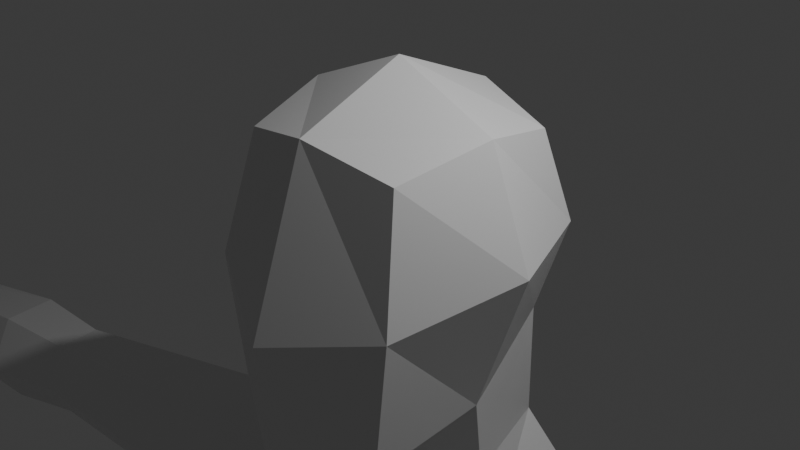 # Source: 3dBaseModel.blend  (saved by Blender 5.0.118; exported with 4.5.12 LTS)
import bpy
from mathutils import Matrix  # noqa: F401  (used for matrix-valued properties, if any)

bpy.ops.wm.read_factory_settings(use_empty=True)
scene = bpy.context.scene
scene.name = 'Scene'

# ---- collections
col_collection = bpy.data.collections.new('Collection'); scene.collection.children.link(col_collection)

# ---- materials (node trees are filled in below, after node groups)
mat_material = bpy.data.materials.new('Material')
mat_material.alpha_threshold = 0.0
mat_material.use_backface_culling_lightprobe_volume = False
mat_material.roughness = 0.5
mat_material.line_color = (0.0, 0.0, 0.0, 1.0)

# ---- material node trees
mat_material.use_nodes = True; mat_material.node_tree.nodes.clear()
_N = mat_material.node_tree.nodes; _L = mat_material.node_tree.links
n0 = _N.new('ShaderNodeOutputMaterial'); n0.name = 'Material Output'; n0.location = (200, 100)
n1 = _N.new('ShaderNodeBsdfPrincipled'); n1.name = 'Principled BSDF'; n1.location = (-200, 100)
_L.new(n1.outputs[0], n0.inputs[0])
n0.is_active_output = True

# ---- world
world_world = bpy.data.worlds.new('World'); scene.world = world_world
world_world.use_nodes = True; world_world.node_tree.nodes.clear()
_N = world_world.node_tree.nodes; _L = world_world.node_tree.links
n0 = _N.new('ShaderNodeOutputWorld'); n0.name = 'World Output'; n0.location = (200, 100)
n1 = _N.new('ShaderNodeBackground'); n1.name = 'Background'; n1.location = (-200, 100)
n1.inputs[0].default_value = (0.05088, 0.05088, 0.05088, 1.0)
_L.new(n1.outputs[0], n0.inputs[0])
n0.is_active_output = True
world_world.color = (0.05088, 0.05088, 0.05088)
world_world.sun_shadow_jitter_overblur = 0.0

# ---- cameras
cam_camera = bpy.data.cameras.new('Camera')
cam_camera.clip_end = 100.0
cam_camera.ortho_scale = 7.314

# ---- lights
light_light = bpy.data.lights.new('Light', 'POINT')
light_light.energy = 1000.0
light_light.shadow_soft_size = 0.1

# ---- meshes
me_cube = bpy.data.meshes.new('Cube')
me_cube.from_pydata([(1.0, 1.0, 1.0), (1.0, 0.9972, -1.013), (1.0, -1.003, 0.9867), (1.0, -1.259, -1.985), (0.0, 1.222, -1.238), (1.225, 1.225, 0.0), (1.225, -1.306, -0.3825), (0.0, -1.228, 1.211), (1.225, 0.0, 1.225), (0.0, -1.703, -2.817), (0.0, 1.225, 1.225), (1.225, -0.09305, -1.61), (0.0, 1.732, 0.0), (1.732, -0.002818, -0.01326), (0.0, -0.6734, -2.735), (0.0, -1.885, -0.7171), (0.0, 0.0, 1.732), (0.0, 1.684, -3.491), (1.362, 0.07329, -3.517), (1.669, 1.401, -3.491), (0.0, -0.6521, -3.521), (0.0, -0.4155, -3.017), (1.123, 0.1277, -2.615), (0.9172, 1.123, -2.399), (0.0, 1.328, -2.48), (0.0, 2.267, -4.349), (2.654, 0.1636, -4.371), (2.832, 1.241, -4.399), (0.0, -1.79, -4.408), (0.004577, 2.578, -6.516), (2.589, 0.1265, -6.261), (2.766, 1.204, -6.289), (0.004379, -2.107, -6.09), (-0.004968, 2.032, -10.65), (1.939, -0.2901, -10.43), (2.404, 1.44, -10.47), (-0.005996, -1.531, -10.67), (-0.002197, 2.209, -11.96), (2.196, -0.3692, -11.96), (2.29, 2.274, -11.87), (-0.002373, -1.794, -12.01), (0.007285, 2.375, -7.784), (0.006787, -1.849, -7.662), (2.255, -0.4257, -7.547), (2.629, 1.762, -7.541), (0.002004, -1.941, -5.21), (2.533, -0.3936, -5.303), (2.888, 1.761, -5.357), (0.00219, 2.416, -5.383), (0.5093, 2.181, -10.54), (0.5571, -1.172, -10.6), (0.4631, 2.557, -11.87), (1.139, -1.381, -12.52), (2.189, 1.178, -10.43), (2.48, 1.29, -11.96), (-0.002239, 1.251, -11.97), (2.247, -0.2187, -27.25), (2.302, 1.752, -13.46), (2.4, 2.036, -12.64), (0.5737, 2.319, -12.64), (2.699, 0.8761, -19.85), (0.4564, -0.919, -13.5), (0.0, -1.331, -13.51), (0.0, 1.713, -13.47), (0.5386, 1.725, -13.47), (2.302, 1.752, -12.78), (0.5386, 1.725, -12.78), (0.4564, -0.919, -12.78), (1.72, -0.2187, -27.25), (1.867, 0.8246, -27.25), (2.32, 0.4783, -27.25), (1.34, 0.6053, -27.25), (1.267, -0.2187, -27.25), (1.124, 1.154, -19.85), (2.258, 1.344, -19.85), (1.031, -0.3644, -19.85), (1.674, -0.8319, -19.85), (2.526, -0.2484, -19.85), (2.458, 1.922, -16.31), (2.863, 1.313, -16.31), (0.5628, 1.779, -16.31), (1.315, -1.551, -16.31), (0.4484, -0.9429, -16.31), (2.564, -0.5074, -16.31), (1.052, 1.5, -22.15), (3.215, 1.172, -22.15), (2.4, 1.879, -22.15), (0.9068, -0.1405, -22.15), (3.017, -0.2146, -22.15), (1.851, -0.8473, -22.15), (2.497, -0.2187, -28.65), (1.692, -0.2187, -28.65), (1.916, 1.121, -28.65), (2.609, 0.5919, -28.65), (1.112, 0.7861, -28.65), (0.9996, -0.2187, -28.65), (2.513, -2.363, -28.22), (1.707, -2.799, -28.22), (1.692, -2.799, -28.65), (1.013, -2.363, -28.22), (0.9996, -2.363, -28.65), (2.497, -2.363, -28.65), (2.654, 0.1636, -4.371), (2.832, 1.241, -4.399), (2.589, 0.1265, -6.261), (2.766, 1.204, -6.289), (2.533, -0.3936, -5.303), (2.888, 1.761, -5.357), (3.724, -0.01339, -4.405), (3.902, 1.064, -4.432), (3.659, -0.05051, -6.295), (3.836, 1.027, -6.322), (3.603, -0.5705, -5.336), (3.958, 1.584, -5.391), (7.538, -0.4588, -4.859), (7.653, 0.2414, -4.877), (7.496, -0.4829, -6.087), (7.611, 0.2172, -6.105), (7.459, -0.8209, -5.464), (7.69, 0.5794, -5.5), (8.791, -0.7403, -4.764), (8.931, 0.111, -4.785), (8.74, -0.7696, -6.258), (8.88, 0.08167, -6.279), (8.695, -1.181, -5.5), (8.976, 0.522, -5.543), (16.59, -1.306, -5.84), (13.49, -1.224, -6.295), (13.52, -0.6985, -6.391), (13.51, -1.059, -5.383), (13.54, -0.5335, -5.478), (13.48, -1.405, -5.791), (13.55, -0.353, -5.983), (15.27, -1.541, -6.549), (15.32, -0.7116, -6.701), (15.36, -0.1665, -6.056), (15.35, -0.4512, -5.261), (15.3, -1.281, -5.109), (15.26, -1.826, -5.754), (13.04, -1.195, -6.291), (13.08, -0.6693, -6.387), (13.06, -1.03, -5.378), (13.1, -0.5043, -5.474), (13.04, -1.376, -5.786), (13.1, -0.3238, -5.978)], [], [(11, 14, 21, 22), (13, 8, 2, 6), (4, 12, 5, 1), (4, 1, 23, 24), (11, 13, 6, 3), (1, 11, 22, 23), (1, 5, 13, 11), (0, 10, 16, 8), (6, 2, 7, 15), (46, 45, 32, 30), (8, 16, 7, 2), (5, 0, 8, 13), (26, 28, 45, 46), (19, 18, 26, 27), (23, 22, 18, 19), (22, 21, 20, 18), (24, 23, 19, 17), (14, 11, 3, 9), (25, 27, 47, 48), (41, 44, 35, 49, 33), (53, 34, 38, 54), (29, 31, 44, 41), (52, 81, 83, 38), (50, 36, 40, 52), (49, 35, 39, 51), (30, 32, 42, 43), (3, 6, 15, 9), (44, 43, 34, 53, 35), (51, 39, 58, 59), (18, 20, 28, 26), (17, 19, 27, 25), (31, 30, 43, 44), (64, 63, 55, 37, 51, 59), (33, 49, 51, 37), (34, 50, 52, 38), (12, 10, 0, 5), (54, 79, 78, 65, 57), (64, 57, 65, 66), (35, 53, 54, 39), (82, 80, 73, 75), (57, 64, 59, 58), (61, 62, 63, 64), (40, 55, 63, 62), (83, 81, 76, 77), (52, 40, 62, 61), (39, 54, 57, 58), (89, 87, 72, 68), (86, 85, 70, 69), (84, 86, 69, 71), (38, 83, 79, 54), (61, 64, 66, 67), (67, 82, 81, 52, 61), (70, 56, 90, 93), (72, 71, 94, 95), (95, 91, 98, 100), (87, 84, 71, 72), (85, 88, 56, 70), (88, 89, 68, 56), (79, 83, 77, 60), (80, 78, 74, 73), (78, 79, 60, 74), (81, 82, 75, 76), (66, 65, 78, 80), (67, 66, 80, 82), (77, 76, 89, 88), (60, 77, 88, 85), (75, 73, 84, 87), (73, 74, 86, 84), (74, 60, 85, 86), (76, 75, 87, 89), (43, 42, 36, 50, 34), (48, 47, 31, 29), (93, 94, 92), (56, 68, 97, 96), (71, 69, 92, 94), (69, 70, 93, 92), (97, 99, 100, 98), (96, 97, 98, 101), (72, 95, 100, 99), (91, 90, 101, 98), (90, 56, 96, 101), (68, 72, 99, 97), (91, 95, 94, 93, 90), (103, 102, 108, 109), (109, 108, 114, 115), (106, 104, 110, 112), (111, 113, 119, 117), (113, 109, 115, 119), (102, 106, 112, 108), (107, 103, 109, 113), (105, 107, 113, 111), (118, 116, 122, 124), (110, 111, 117, 116), (104, 105, 111, 110), (112, 110, 116, 118), (108, 112, 118, 114), (115, 114, 120, 121), (114, 118, 124, 120), (119, 115, 121, 125), (117, 119, 125, 123), (116, 117, 123, 122), (135, 134, 128, 132), (134, 133, 127, 128), (128, 127, 139, 140), (127, 131, 143, 139), (136, 135, 132, 130), (137, 136, 130, 129), (138, 137, 129, 131), (133, 138, 131, 127), (126, 138, 133), (126, 137, 138), (126, 136, 137), (126, 135, 136), (126, 133, 134), (126, 134, 135), (141, 142, 121, 120), (142, 144, 125, 121), (132, 128, 140, 144), (130, 132, 144, 142), (129, 130, 142, 141), (131, 129, 141, 143), (144, 140, 123, 125), (140, 139, 122, 123), (139, 143, 124, 122), (143, 141, 120, 124)])
_uv = me_cube.uv_layers.new(name='UVMap')
_uv.uv.foreach_set('vector', [0.375, 0.625, 0.25, 0.625, 0.25, 0.625, 0.375, 0.625, 0.5, 0.625, 0.625, 0.625, 0.625, 0.75, 0.5, 0.75, 0.375, 0.375, 0.5, 0.375, 0.5, 0.5, 0.375, 0.5, 0.375, 0.375, 0.375, 0.5, 0.375, 0.5, 0.375, 0.375, 0.375, 0.625, 0.5, 0.625, 0.5, 0.75, 0.375, 0.75, 0.375, 0.5, 0.375, 0.625, 0.375, 0.625, 0.375, 0.5, 0.375, 0.5, 0.5, 0.5, 0.5, 0.625, 0.375, 0.625, 0.625, 0.5, 0.75, 0.5, 0.75, 0.625, 0.625, 0.625, 0.5, 0.75, 0.625, 0.75, 0.625, 0.875, 0.5, 0.875, 0.375, 0.625, 0.25, 0.625, 0.25, 0.625, 0.375, 0.625, 0.625, 0.625, 0.75, 0.625, 0.75, 0.75, 0.625, 0.75, 0.5, 0.5, 0.625, 0.5, 0.625, 0.625, 0.5, 0.625, 0.375, 0.625, 0.25, 0.625, 0.25, 0.625, 0.375, 0.625, 0.375, 0.5, 0.375, 0.625, 0.375, 0.625, 0.375, 0.5, 0.375, 0.5, 0.375, 0.625, 0.375, 0.625, 0.375, 0.5, 0.375, 0.625, 0.25, 0.625, 0.25, 0.625, 0.375, 0.625, 0.375, 0.375, 0.375, 0.5, 0.375, 0.5, 0.375, 0.375, 0.25, 0.625, 0.375, 0.625, 0.375, 0.75, 0.25, 0.75, 0.375, 0.375, 0.375, 0.5, 0.375, 0.5, 0.375, 0.375, 0.375, 0.375, 0.375, 0.5, 0.375, 0.5, 0.375, 0.4112, 0.375, 0.375, 0.375, 0.5299, 0.375, 0.625, 0.375, 0.625, 0.375, 0.5299, 0.375, 0.375, 0.375, 0.5, 0.375, 0.5, 0.375, 0.375, 0.2862, 0.625, 0.2862, 0.625, 0.3781, 0.625, 0.375, 0.625, 0.2862, 0.625, 0.25, 0.625, 0.25, 0.625, 0.2862, 0.625, 0.375, 0.4112, 0.375, 0.5, 0.375, 0.5, 0.375, 0.4112, 0.375, 0.625, 0.25, 0.625, 0.25, 0.625, 0.375, 0.625, 0.375, 0.75, 0.5, 0.75, 0.5, 0.875, 0.375, 0.875, 0.375, 0.5, 0.375, 0.625, 0.375, 0.625, 0.375, 0.5299, 0.375, 0.5, 0.375, 0.4112, 0.375, 0.5, 0.375, 0.5, 0.375, 0.4112, 0.375, 0.625, 0.25, 0.625, 0.25, 0.625, 0.375, 0.625, 0.375, 0.375, 0.375, 0.5, 0.375, 0.5, 0.375, 0.375, 0.375, 0.5, 0.375, 0.625, 0.375, 0.625, 0.375, 0.5, 0.3537, 0.4624, 0.0, 0.0, 0.0, 0.0, 0.375, 0.375, 0.375, 0.4112, 0.375, 0.4112, 0.375, 0.375, 0.375, 0.4112, 0.375, 0.4112, 0.375, 0.375, 0.375, 0.625, 0.2862, 0.625, 0.2862, 0.625, 0.375, 0.625, 0.5, 0.375, 0.625, 0.375, 0.625, 0.5, 0.5, 0.5, 0.375, 0.5299, 0.375, 0.5299, 0.3776, 0.5383, 0.375, 0.5299, 0.375, 0.5299, 0.3537, 0.4624, 0.375, 0.5299, 0.375, 0.5299, 0.3537, 0.4624, 0.375, 0.5, 0.375, 0.5299, 0.375, 0.5299, 0.375, 0.5, 0.2862, 0.625, 0.3503, 0.4515, 0.3537, 0.4624, 0.2862, 0.625, 0.375, 0.5299, 0.3537, 0.4624, 0.375, 0.4112, 0.375, 0.5, 0.2862, 0.625, 0.25, 0.625, 0.3451, 0.4349, 0.3537, 0.4624, 0.0, 0.0, 0.0, 0.0, 0.0, 0.0, 0.0, 0.0, 0.3781, 0.625, 0.2862, 0.625, 0.2862, 0.625, 0.375, 0.625, 0.2862, 0.625, 0.25, 0.625, 0.25, 0.625, 0.2862, 0.625, 0.375, 0.5, 0.375, 0.5299, 0.375, 0.5299, 0.375, 0.5, 0.2862, 0.625, 0.2862, 0.625, 0.2862, 0.625, 0.2862, 0.625, 0.375, 0.5299, 0.375, 0.5299, 0.375, 0.5299, 0.375, 0.5299, 0.3537, 0.4624, 0.375, 0.5299, 0.375, 0.5299, 0.3537, 0.4624, 0.375, 0.625, 0.3781, 0.625, 0.375, 0.5299, 0.375, 0.5299, 0.2862, 0.625, 0.3537, 0.4624, 0.3537, 0.4624, 0.2862, 0.625, 0.2862, 0.625, 0.2862, 0.625, 0.2862, 0.625, 0.2862, 0.625, 0.2862, 0.625, 0.375, 0.5299, 0.375, 0.625, 0.375, 0.625, 0.375, 0.5299, 0.2862, 0.625, 0.3537, 0.4624, 0.3537, 0.4624, 0.2862, 0.625, 0.2862, 0.625, 0.2862, 0.625, 0.2862, 0.625, 0.2862, 0.625, 0.2862, 0.625, 0.3537, 0.4624, 0.3537, 0.4624, 0.2862, 0.625, 0.375, 0.5299, 0.375, 0.625, 0.375, 0.625, 0.375, 0.5299, 0.375, 0.625, 0.2862, 0.625, 0.2862, 0.625, 0.375, 0.625, 0.375, 0.5299, 0.3781, 0.625, 0.375, 0.625, 0.375, 0.5299, 0.3503, 0.4515, 0.3776, 0.5383, 0.375, 0.5299, 0.3537, 0.4624, 0.3776, 0.5383, 0.375, 0.5299, 0.375, 0.5299, 0.375, 0.5299, 0.2862, 0.625, 0.2862, 0.625, 0.2862, 0.625, 0.2862, 0.625, 0.3537, 0.4624, 0.375, 0.5299, 0.3776, 0.5383, 0.3503, 0.4515, 0.2862, 0.625, 0.3537, 0.4624, 0.3503, 0.4515, 0.2862, 0.625, 0.375, 0.625, 0.2862, 0.625, 0.2862, 0.625, 0.375, 0.625, 0.375, 0.5299, 0.375, 0.625, 0.375, 0.625, 0.375, 0.5299, 0.2862, 0.625, 0.3537, 0.4624, 0.3537, 0.4624, 0.2862, 0.625, 0.3537, 0.4624, 0.375, 0.5299, 0.375, 0.5299, 0.3537, 0.4624, 0.375, 0.5299, 0.375, 0.5299, 0.375, 0.5299, 0.375, 0.5299, 0.2862, 0.625, 0.2862, 0.625, 0.2862, 0.625, 0.2862, 0.625, 0.375, 0.625, 0.25, 0.625, 0.25, 0.625, 0.2862, 0.625, 0.375, 0.625, 0.375, 0.375, 0.375, 0.5, 0.375, 0.5, 0.375, 0.375, 0.375, 0.5299, 0.3537, 0.4624, 0.375, 0.5299, 0.375, 0.625, 0.2862, 0.625, 0.2862, 0.625, 0.375, 0.625, 0.3537, 0.4624, 0.375, 0.5299, 0.375, 0.5299, 0.3537, 0.4624, 0.375, 0.5299, 0.375, 0.5299, 0.375, 0.5299, 0.375, 0.5299, 0.2862, 0.625, 0.2862, 0.625, 0.2862, 0.625, 0.2862, 0.625, 0.375, 0.625, 0.2862, 0.625, 0.2862, 0.625, 0.375, 0.625, 0.2862, 0.625, 0.2862, 0.625, 0.2862, 0.625, 0.2862, 0.625, 0.2862, 0.625, 0.375, 0.625, 0.375, 0.625, 0.2862, 0.625, 0.375, 0.625, 0.375, 0.625, 0.375, 0.625, 0.375, 0.625, 0.2862, 0.625, 0.2862, 0.625, 0.2862, 0.625, 0.2862, 0.625, 0.2862, 0.625, 0.2862, 0.625, 0.3537, 0.4624, 0.375, 0.5299, 0.375, 0.625, 0.375, 0.5, 0.375, 0.625, 0.375, 0.625, 0.375, 0.5, 0.375, 0.5, 0.375, 0.625, 0.375, 0.625, 0.375, 0.5, 0.375, 0.625, 0.375, 0.625, 0.375, 0.625, 0.375, 0.625, 0.375, 0.5, 0.375, 0.5, 0.375, 0.5, 0.375, 0.5, 0.375, 0.5, 0.375, 0.5, 0.375, 0.5, 0.375, 0.5, 0.375, 0.625, 0.375, 0.625, 0.375, 0.625, 0.375, 0.625, 0.375, 0.5, 0.375, 0.5, 0.375, 0.5, 0.375, 0.5, 0.375, 0.5, 0.375, 0.5, 0.375, 0.5, 0.375, 0.5, 0.375, 0.625, 0.375, 0.625, 0.375, 0.625, 0.375, 0.625, 0.375, 0.625, 0.375, 0.5, 0.375, 0.5, 0.375, 0.625, 0.375, 0.625, 0.375, 0.5, 0.375, 0.5, 0.375, 0.625, 0.375, 0.625, 0.375, 0.625, 0.375, 0.625, 0.375, 0.625, 0.375, 0.625, 0.375, 0.625, 0.375, 0.625, 0.375, 0.625, 0.375, 0.5, 0.375, 0.625, 0.375, 0.625, 0.375, 0.5, 0.375, 0.625, 0.375, 0.625, 0.375, 0.625, 0.375, 0.625, 0.375, 0.5, 0.375, 0.5, 0.375, 0.5, 0.375, 0.5, 0.375, 0.5, 0.375, 0.5, 0.375, 0.5, 0.375, 0.5, 0.375, 0.625, 0.375, 0.5, 0.375, 0.5, 0.375, 0.625, 0.375, 0.5, 0.375, 0.5, 0.375, 0.5, 0.375, 0.5, 0.375, 0.5, 0.375, 0.625, 0.375, 0.625, 0.375, 0.5, 0.375, 0.5, 0.375, 0.625, 0.375, 0.625, 0.375, 0.5, 0.375, 0.625, 0.375, 0.625, 0.375, 0.625, 0.375, 0.625, 0.375, 0.5, 0.375, 0.5, 0.375, 0.5, 0.375, 0.5, 0.375, 0.625, 0.375, 0.5, 0.375, 0.5, 0.375, 0.625, 0.375, 0.625, 0.375, 0.625, 0.375, 0.625, 0.375, 0.625, 0.375, 0.625, 0.375, 0.625, 0.375, 0.625, 0.375, 0.625, 0.375, 0.625, 0.375, 0.625, 0.375, 0.625, 0.375, 0.625, 0.375, 0.625, 0.375, 0.625, 0.375, 0.5, 0.375, 0.5, 0.375, 0.625, 0.375, 0.5, 0.375, 0.5, 0.375, 0.5, 0.375, 0.625, 0.375, 0.625, 0.375, 0.5, 0.375, 0.5, 0.375, 0.5, 0.375, 0.5, 0.375, 0.625, 0.375, 0.5, 0.375, 0.5, 0.375, 0.625, 0.375, 0.5, 0.375, 0.5, 0.375, 0.5, 0.375, 0.5, 0.375, 0.5, 0.375, 0.5, 0.375, 0.5, 0.375, 0.5, 0.375, 0.5, 0.375, 0.5, 0.375, 0.5, 0.375, 0.5, 0.375, 0.625, 0.375, 0.5, 0.375, 0.5, 0.375, 0.625, 0.375, 0.625, 0.375, 0.625, 0.375, 0.625, 0.375, 0.625, 0.375, 0.5, 0.375, 0.5, 0.375, 0.5, 0.375, 0.5, 0.375, 0.5, 0.375, 0.625, 0.375, 0.625, 0.375, 0.5, 0.375, 0.625, 0.375, 0.625, 0.375, 0.625, 0.375, 0.625, 0.375, 0.625, 0.375, 0.625, 0.375, 0.625, 0.375, 0.625])
me_cube.materials.append(mat_material)
me_cube.use_mirror_vertex_groups = False
me_cube.update()
arm_armature = bpy.data.armatures.new('Armature')  # bones are not reproduced

# ---- objects
ob_cube = bpy.data.objects.new('Cube', me_cube)
ob_light = bpy.data.objects.new('Light', light_light)
ob_camera = bpy.data.objects.new('Camera', cam_camera)
ob_armature = bpy.data.objects.new('Armature', arm_armature)

# ---- transforms, parenting, visibility, modifiers, constraints
ob_cube.location = (0.0, 0.0, 0.0)
ob_cube.lock_rotations_4d = False
ob_cube.empty_display_type = 'ARROWS'
ob_cube.lineart.crease_threshold = 0.0
_m = ob_cube.modifiers.new('Mirror', 'MIRROR')
_m.use_clip = True
ob_light.location = (4.076, 1.005, 5.904)
ob_light.rotation_euler = (0.6503, 0.05522, 1.866)
ob_light.lock_rotations_4d = False
ob_light.empty_display_type = 'ARROWS'
ob_light.color = (0.0, 0.0, 0.0, 0.0)
ob_light.lineart.crease_threshold = 0.0
ob_camera.location = (7.359, -6.926, 4.958)
ob_camera.rotation_euler = (1.109, 0.0, 0.8149)
ob_camera.lock_rotations_4d = False
ob_camera.empty_display_type = 'ARROWS'
ob_camera.color = (0.0, 0.0, 0.0, 0.0)
ob_camera.display_type = 'WIRE'
ob_camera.lineart.crease_threshold = 0.0
ob_armature.location = (-0.009737, -0.05608, -13.36)
ob_armature.scale = (2.753, 2.753, 2.753)
ob_armature.show_in_front = True

# ---- collection membership
col_collection.objects.link(ob_cube)
col_collection.objects.link(ob_light)
col_collection.objects.link(ob_camera)
col_collection.objects.link(ob_armature)

# ---- scene / render settings (as saved in the file)
scene.camera = ob_camera
scene.frame_start = 1; scene.frame_end = 250; scene.frame_set(1)
scene.render.engine = 'BLENDER_EEVEE_NEXT'
scene.render.bake_bias = 0.0
scene.render.bake_samples = 0
scene.cycles.sampling_pattern = 'TABULATED_SOBOL'
scene.eevee.use_volume_custom_range = False
bpy.context.view_layer.update()
